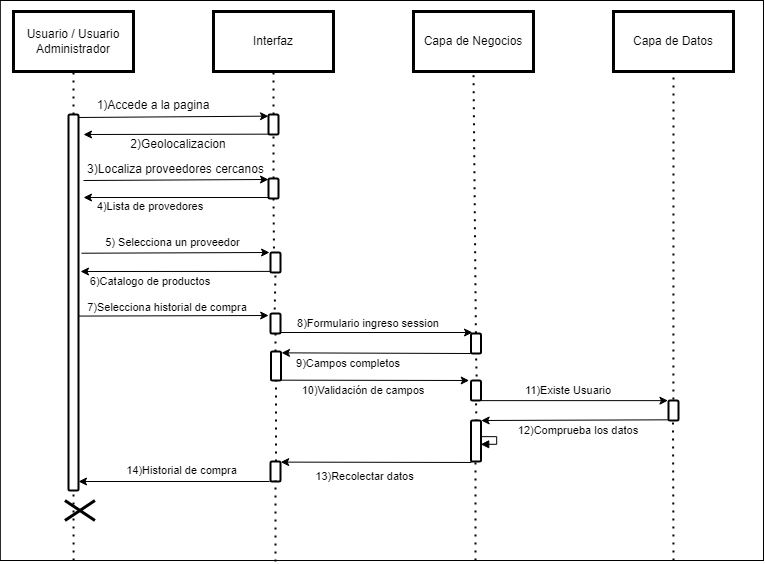

The diagram above was exported from draw.io. Its source (the exported page's mxGraphModel, read from the mxfile embedded in the PNG):
<mxGraphModel dx="1073" dy="621" grid="1" gridSize="10" guides="1" tooltips="1" connect="1" arrows="1" fold="1" page="1" pageScale="1" pageWidth="827" pageHeight="1169" math="0" shadow="0">
  <root>
    <mxCell id="0" />
    <mxCell id="1" parent="0" />
    <mxCell id="TUoGGjWSU5HG-iF8_BcV-61" value="" style="rounded=0;whiteSpace=wrap;html=1;" parent="1" vertex="1">
      <mxGeometry x="36.83" y="40" width="763.17" height="560" as="geometry" />
    </mxCell>
    <mxCell id="TUoGGjWSU5HG-iF8_BcV-1" value="Usuario / Usuario Administrador" style="rounded=0;whiteSpace=wrap;html=1;shadow=0;strokeColor=#000000;fillColor=#FFFFFF;glass=0;gradientColor=none;fillStyle=auto;strokeWidth=3;" parent="1" vertex="1">
      <mxGeometry x="50" y="51" width="120" height="60" as="geometry" />
    </mxCell>
    <mxCell id="TUoGGjWSU5HG-iF8_BcV-2" value="Interfaz" style="rounded=0;whiteSpace=wrap;html=1;shadow=0;strokeColor=#000000;fillColor=#FFFFFF;glass=0;gradientColor=none;fillStyle=auto;strokeWidth=3;" parent="1" vertex="1">
      <mxGeometry x="250" y="51" width="120" height="60" as="geometry" />
    </mxCell>
    <mxCell id="TUoGGjWSU5HG-iF8_BcV-3" value="Capa de Negocios" style="rounded=0;whiteSpace=wrap;html=1;shadow=0;strokeColor=#000000;fillColor=#FFFFFF;glass=0;gradientColor=none;fillStyle=auto;strokeWidth=3;" parent="1" vertex="1">
      <mxGeometry x="450" y="51" width="120" height="60" as="geometry" />
    </mxCell>
    <mxCell id="TUoGGjWSU5HG-iF8_BcV-4" value="Capa de Datos" style="rounded=0;whiteSpace=wrap;html=1;shadow=0;strokeColor=#000000;fillColor=#FFFFFF;glass=0;gradientColor=none;fillStyle=auto;strokeWidth=3;" parent="1" vertex="1">
      <mxGeometry x="650" y="51" width="120" height="60" as="geometry" />
    </mxCell>
    <mxCell id="TUoGGjWSU5HG-iF8_BcV-5" value="" style="endArrow=none;dashed=1;html=1;dashPattern=1 3;strokeWidth=2;rounded=0;entryX=0.5;entryY=1;entryDx=0;entryDy=0;startArrow=none;" parent="1" source="TUoGGjWSU5HG-iF8_BcV-54" target="TUoGGjWSU5HG-iF8_BcV-1" edge="1">
      <mxGeometry width="50" height="50" relative="1" as="geometry">
        <mxPoint x="110" y="602.6666768391927" as="sourcePoint" />
        <mxPoint x="248.33000000000004" y="160" as="targetPoint" />
      </mxGeometry>
    </mxCell>
    <mxCell id="TUoGGjWSU5HG-iF8_BcV-6" value="" style="endArrow=none;dashed=1;html=1;dashPattern=1 3;strokeWidth=2;rounded=0;entryX=0.5;entryY=1;entryDx=0;entryDy=0;startArrow=none;" parent="1" source="TUoGGjWSU5HG-iF8_BcV-10" target="TUoGGjWSU5HG-iF8_BcV-2" edge="1">
      <mxGeometry width="50" height="50" relative="1" as="geometry">
        <mxPoint x="310" y="730" as="sourcePoint" />
        <mxPoint x="380" y="193" as="targetPoint" />
      </mxGeometry>
    </mxCell>
    <mxCell id="TUoGGjWSU5HG-iF8_BcV-7" value="" style="endArrow=none;dashed=1;html=1;dashPattern=1 3;strokeWidth=2;rounded=0;entryX=0.5;entryY=1;entryDx=0;entryDy=0;startArrow=none;exitX=0.489;exitY=-0.008;exitDx=0;exitDy=0;exitPerimeter=0;" parent="1" source="TUoGGjWSU5HG-iF8_BcV-40" target="TUoGGjWSU5HG-iF8_BcV-3" edge="1">
      <mxGeometry width="50" height="50" relative="1" as="geometry">
        <mxPoint x="515.6299999999999" y="390.88" as="sourcePoint" />
        <mxPoint x="1267" y="41" as="targetPoint" />
      </mxGeometry>
    </mxCell>
    <mxCell id="TUoGGjWSU5HG-iF8_BcV-8" value="" style="endArrow=none;dashed=1;html=1;dashPattern=1 3;strokeWidth=2;rounded=0;entryX=0.5;entryY=1;entryDx=0;entryDy=0;startArrow=none;exitX=0.488;exitY=-0.049;exitDx=0;exitDy=0;exitPerimeter=0;" parent="1" source="TUoGGjWSU5HG-iF8_BcV-48" target="TUoGGjWSU5HG-iF8_BcV-4" edge="1">
      <mxGeometry width="50" height="50" relative="1" as="geometry">
        <mxPoint x="710" y="530" as="sourcePoint" />
        <mxPoint x="1277" y="51" as="targetPoint" />
      </mxGeometry>
    </mxCell>
    <mxCell id="TUoGGjWSU5HG-iF8_BcV-9" value="" style="endArrow=none;dashed=1;html=1;dashPattern=1 3;strokeWidth=2;rounded=0;entryX=0.5;entryY=1;entryDx=0;entryDy=0;startArrow=none;" parent="1" source="TUoGGjWSU5HG-iF8_BcV-16" target="TUoGGjWSU5HG-iF8_BcV-10" edge="1">
      <mxGeometry width="50" height="50" relative="1" as="geometry">
        <mxPoint x="310" y="730" as="sourcePoint" />
        <mxPoint x="310" y="111" as="targetPoint" />
      </mxGeometry>
    </mxCell>
    <mxCell id="TUoGGjWSU5HG-iF8_BcV-10" value="" style="html=1;points=[];perimeter=orthogonalPerimeter;rounded=1;shadow=0;glass=0;fillStyle=auto;strokeColor=#000000;strokeWidth=2;fillColor=#FFFFFF;gradientColor=none;sketch=0;" parent="1" vertex="1">
      <mxGeometry x="305" y="154" width="10" height="20" as="geometry" />
    </mxCell>
    <mxCell id="TUoGGjWSU5HG-iF8_BcV-11" value="" style="endArrow=classic;html=1;rounded=0;exitX=0.867;exitY=0.004;exitDx=0;exitDy=0;exitPerimeter=0;entryX=0;entryY=0.083;entryDx=0;entryDy=0;entryPerimeter=0;" parent="1" target="TUoGGjWSU5HG-iF8_BcV-10" edge="1">
      <mxGeometry width="50" height="50" relative="1" as="geometry">
        <mxPoint x="114" y="157" as="sourcePoint" />
        <mxPoint x="270" y="230" as="targetPoint" />
      </mxGeometry>
    </mxCell>
    <mxCell id="TUoGGjWSU5HG-iF8_BcV-12" value="1)Accede a la pagina" style="text;html=1;align=center;verticalAlign=middle;whiteSpace=wrap;rounded=0;" parent="1" vertex="1">
      <mxGeometry x="130" y="135" width="120" height="19" as="geometry" />
    </mxCell>
    <mxCell id="TUoGGjWSU5HG-iF8_BcV-13" value="" style="endArrow=classic;html=1;rounded=0;exitX=0;exitY=0.983;exitDx=0;exitDy=0;exitPerimeter=0;" parent="1" source="TUoGGjWSU5HG-iF8_BcV-10" edge="1">
      <mxGeometry width="50" height="50" relative="1" as="geometry">
        <mxPoint x="220" y="280" as="sourcePoint" />
        <mxPoint x="120" y="174" as="targetPoint" />
      </mxGeometry>
    </mxCell>
    <mxCell id="TUoGGjWSU5HG-iF8_BcV-14" value="2)Geolocalizacion" style="text;html=1;align=center;verticalAlign=middle;whiteSpace=wrap;rounded=0;" parent="1" vertex="1">
      <mxGeometry x="122.67" y="174" width="184.33" height="19" as="geometry" />
    </mxCell>
    <mxCell id="TUoGGjWSU5HG-iF8_BcV-15" value="" style="endArrow=none;dashed=1;html=1;dashPattern=1 3;strokeWidth=2;rounded=0;entryX=0.5;entryY=1;entryDx=0;entryDy=0;startArrow=none;exitX=0.368;exitY=0.998;exitDx=0;exitDy=0;exitPerimeter=0;" parent="1" source="TUoGGjWSU5HG-iF8_BcV-32" target="TUoGGjWSU5HG-iF8_BcV-16" edge="1">
      <mxGeometry width="50" height="50" relative="1" as="geometry">
        <mxPoint x="310" y="730" as="sourcePoint" />
        <mxPoint x="310" y="174" as="targetPoint" />
      </mxGeometry>
    </mxCell>
    <mxCell id="TUoGGjWSU5HG-iF8_BcV-16" value="" style="html=1;points=[];perimeter=orthogonalPerimeter;rounded=1;shadow=0;glass=0;fillStyle=auto;strokeColor=#000000;strokeWidth=2;fillColor=#FFFFFF;gradientColor=none;sketch=0;" parent="1" vertex="1">
      <mxGeometry x="305" y="218" width="10" height="20" as="geometry" />
    </mxCell>
    <mxCell id="TUoGGjWSU5HG-iF8_BcV-17" value="" style="endArrow=classic;html=1;rounded=0;entryX=0;entryY=0.05;entryDx=0;entryDy=0;entryPerimeter=0;" parent="1" target="TUoGGjWSU5HG-iF8_BcV-16" edge="1">
      <mxGeometry width="50" height="50" relative="1" as="geometry">
        <mxPoint x="120" y="220" as="sourcePoint" />
        <mxPoint x="270" y="230" as="targetPoint" />
      </mxGeometry>
    </mxCell>
    <mxCell id="TUoGGjWSU5HG-iF8_BcV-18" value="3)Localiza proveedores cercanos" style="text;html=1;align=center;verticalAlign=middle;whiteSpace=wrap;rounded=0;" parent="1" vertex="1">
      <mxGeometry x="118.5" y="199" width="186.5" height="19" as="geometry" />
    </mxCell>
    <mxCell id="TUoGGjWSU5HG-iF8_BcV-19" value="" style="endArrow=classic;html=1;rounded=0;exitX=0.067;exitY=0.95;exitDx=0;exitDy=0;exitPerimeter=0;" parent="1" source="TUoGGjWSU5HG-iF8_BcV-16" edge="1">
      <mxGeometry width="50" height="50" relative="1" as="geometry">
        <mxPoint x="220" y="280" as="sourcePoint" />
        <mxPoint x="120" y="237" as="targetPoint" />
      </mxGeometry>
    </mxCell>
    <mxCell id="TUoGGjWSU5HG-iF8_BcV-20" value="4)Lista de provedores" style="text;html=1;align=center;verticalAlign=middle;whiteSpace=wrap;rounded=0;fontSize=11;" parent="1" vertex="1">
      <mxGeometry x="131.44" y="240" width="111.5" height="11.5" as="geometry" />
    </mxCell>
    <mxCell id="TUoGGjWSU5HG-iF8_BcV-21" value="" style="endArrow=classic;html=1;rounded=0;entryX=0.067;entryY=0.017;entryDx=0;entryDy=0;entryPerimeter=0;exitX=1.26;exitY=0.529;exitDx=0;exitDy=0;exitPerimeter=0;" parent="1" edge="1">
      <mxGeometry width="50" height="50" relative="1" as="geometry">
        <mxPoint x="117.96999999999991" y="292.71500000000003" as="sourcePoint" />
        <mxPoint x="306.04" y="291.9999999999999" as="targetPoint" />
      </mxGeometry>
    </mxCell>
    <mxCell id="TUoGGjWSU5HG-iF8_BcV-22" value="5) Selecciona un proveedor" style="text;html=1;align=center;verticalAlign=middle;whiteSpace=wrap;rounded=0;fontSize=11;" parent="1" vertex="1">
      <mxGeometry x="126.83" y="272" width="165" height="20" as="geometry" />
    </mxCell>
    <mxCell id="TUoGGjWSU5HG-iF8_BcV-23" value="" style="endArrow=classic;html=1;rounded=0;exitX=0.9;exitY=0.95;exitDx=0;exitDy=0;exitPerimeter=0;entryX=0.15;entryY=-0.05;entryDx=0;entryDy=0;entryPerimeter=0;" parent="1" source="TUoGGjWSU5HG-iF8_BcV-38" target="TUoGGjWSU5HG-iF8_BcV-40" edge="1">
      <mxGeometry width="50" height="50" relative="1" as="geometry">
        <mxPoint x="303.5" y="372.15999999999997" as="sourcePoint" />
        <mxPoint x="507.66999999999985" y="371.84000000000003" as="targetPoint" />
      </mxGeometry>
    </mxCell>
    <mxCell id="TUoGGjWSU5HG-iF8_BcV-24" value="8)Formulario ingreso session" style="text;html=1;align=center;verticalAlign=middle;whiteSpace=wrap;rounded=0;fontSize=11;" parent="1" vertex="1">
      <mxGeometry x="330" y="353" width="150" height="20" as="geometry" />
    </mxCell>
    <mxCell id="TUoGGjWSU5HG-iF8_BcV-25" value="" style="endArrow=classic;html=1;rounded=0;exitX=1.007;exitY=1.007;exitDx=0;exitDy=0;exitPerimeter=0;entryX=-0.057;entryY=0.007;entryDx=0;entryDy=0;entryPerimeter=0;" parent="1" source="TUoGGjWSU5HG-iF8_BcV-46" target="TUoGGjWSU5HG-iF8_BcV-48" edge="1">
      <mxGeometry width="50" height="50" relative="1" as="geometry">
        <mxPoint x="496.8299999999999" y="550.34" as="sourcePoint" />
        <mxPoint x="660" y="550" as="targetPoint" />
      </mxGeometry>
    </mxCell>
    <mxCell id="TUoGGjWSU5HG-iF8_BcV-26" value="9)Campos completos" style="text;html=1;align=center;verticalAlign=middle;whiteSpace=wrap;rounded=0;fontSize=11;" parent="1" vertex="1">
      <mxGeometry x="330" y="393" width="110" height="20" as="geometry" />
    </mxCell>
    <mxCell id="TUoGGjWSU5HG-iF8_BcV-27" value="" style="endArrow=classic;html=1;rounded=0;entryX=1.017;entryY=0;entryDx=0;entryDy=0;entryPerimeter=0;exitX=-0.067;exitY=0.967;exitDx=0;exitDy=0;exitPerimeter=0;" parent="1" source="TUoGGjWSU5HG-iF8_BcV-48" target="TUoGGjWSU5HG-iF8_BcV-50" edge="1">
      <mxGeometry width="50" height="50" relative="1" as="geometry">
        <mxPoint x="660" y="570" as="sourcePoint" />
        <mxPoint x="510" y="574" as="targetPoint" />
      </mxGeometry>
    </mxCell>
    <mxCell id="TUoGGjWSU5HG-iF8_BcV-28" value="12)Comprueba los datos" style="text;html=1;align=center;verticalAlign=middle;whiteSpace=wrap;rounded=0;fontSize=11;" parent="1" vertex="1">
      <mxGeometry x="550" y="460" width="130" height="20" as="geometry" />
    </mxCell>
    <mxCell id="TUoGGjWSU5HG-iF8_BcV-29" value="" style="endArrow=classic;html=1;rounded=0;entryX=1.02;entryY=0.03;entryDx=0;entryDy=0;entryPerimeter=0;exitX=0.043;exitY=1.024;exitDx=0;exitDy=0;exitPerimeter=0;" parent="1" source="TUoGGjWSU5HG-iF8_BcV-50" target="TUoGGjWSU5HG-iF8_BcV-51" edge="1">
      <mxGeometry width="50" height="50" relative="1" as="geometry">
        <mxPoint x="450" y="600" as="sourcePoint" />
        <mxPoint x="282.83" y="806" as="targetPoint" />
      </mxGeometry>
    </mxCell>
    <mxCell id="TUoGGjWSU5HG-iF8_BcV-30" value="" style="edgeStyle=orthogonalEdgeStyle;html=1;align=left;spacingLeft=2;endArrow=block;rounded=0;entryX=0.97;entryY=0.581;entryDx=0;entryDy=0;entryPerimeter=0;exitX=1.013;exitY=0.394;exitDx=0;exitDy=0;exitPerimeter=0;" parent="1" source="TUoGGjWSU5HG-iF8_BcV-50" target="TUoGGjWSU5HG-iF8_BcV-50" edge="1">
      <mxGeometry relative="1" as="geometry">
        <mxPoint x="523.17" y="476.99" as="sourcePoint" />
        <Array as="points">
          <mxPoint x="533.17" y="476" />
          <mxPoint x="533.17" y="484" />
        </Array>
        <mxPoint x="523.17" y="483.99" as="targetPoint" />
      </mxGeometry>
    </mxCell>
    <mxCell id="TUoGGjWSU5HG-iF8_BcV-31" value="" style="endArrow=none;dashed=1;html=1;dashPattern=1 3;strokeWidth=2;rounded=0;entryX=0.5;entryY=1;entryDx=0;entryDy=0;startArrow=none;exitX=0.368;exitY=0.998;exitDx=0;exitDy=0;exitPerimeter=0;" parent="1" source="TUoGGjWSU5HG-iF8_BcV-38" target="TUoGGjWSU5HG-iF8_BcV-32" edge="1">
      <mxGeometry width="50" height="50" relative="1" as="geometry">
        <mxPoint x="313" y="529" as="sourcePoint" />
        <mxPoint x="310" y="238" as="targetPoint" />
      </mxGeometry>
    </mxCell>
    <mxCell id="TUoGGjWSU5HG-iF8_BcV-32" value="" style="html=1;points=[];perimeter=orthogonalPerimeter;rounded=1;shadow=0;glass=0;fillStyle=auto;strokeColor=#000000;strokeWidth=2;fillColor=#FFFFFF;gradientColor=none;sketch=0;" parent="1" vertex="1">
      <mxGeometry x="307" y="292" width="10" height="20" as="geometry" />
    </mxCell>
    <mxCell id="TUoGGjWSU5HG-iF8_BcV-33" value="" style="endArrow=classic;html=1;rounded=0;exitX=0.007;exitY=0.946;exitDx=0;exitDy=0;exitPerimeter=0;entryX=0;entryY=0;entryDx=0;entryDy=0;" parent="1" source="TUoGGjWSU5HG-iF8_BcV-32" target="TUoGGjWSU5HG-iF8_BcV-34" edge="1">
      <mxGeometry width="50" height="50" relative="1" as="geometry">
        <mxPoint x="400" y="345" as="sourcePoint" />
        <mxPoint x="170" y="555" as="targetPoint" />
      </mxGeometry>
    </mxCell>
    <mxCell id="TUoGGjWSU5HG-iF8_BcV-34" value="6)Catalogo de productos" style="text;html=1;align=center;verticalAlign=middle;whiteSpace=wrap;rounded=0;fontSize=11;" parent="1" vertex="1">
      <mxGeometry x="117" y="311" width="140.38" height="20" as="geometry" />
    </mxCell>
    <mxCell id="TUoGGjWSU5HG-iF8_BcV-35" value="" style="endArrow=classic;html=1;rounded=0;exitX=0.983;exitY=0.622;exitDx=0;exitDy=0;exitPerimeter=0;entryX=-0.183;entryY=0.1;entryDx=0;entryDy=0;entryPerimeter=0;" parent="1" target="TUoGGjWSU5HG-iF8_BcV-38" edge="1">
      <mxGeometry width="50" height="50" relative="1" as="geometry">
        <mxPoint x="114.82999999999993" y="355.59000000000003" as="sourcePoint" />
        <mxPoint x="450" y="306" as="targetPoint" />
      </mxGeometry>
    </mxCell>
    <mxCell id="TUoGGjWSU5HG-iF8_BcV-36" value="7)Selecciona historial de compra&amp;nbsp;" style="text;html=1;align=center;verticalAlign=middle;whiteSpace=wrap;rounded=0;fontSize=11;" parent="1" vertex="1">
      <mxGeometry x="118.83" y="340" width="173" height="13" as="geometry" />
    </mxCell>
    <mxCell id="TUoGGjWSU5HG-iF8_BcV-37" value="" style="endArrow=none;dashed=1;html=1;dashPattern=1 3;strokeWidth=2;rounded=0;entryX=0.5;entryY=1;entryDx=0;entryDy=0;startArrow=none;" parent="1" source="TUoGGjWSU5HG-iF8_BcV-43" target="TUoGGjWSU5HG-iF8_BcV-38" edge="1">
      <mxGeometry width="50" height="50" relative="1" as="geometry">
        <mxPoint x="312" y="530" as="sourcePoint" />
        <mxPoint x="312" y="313" as="targetPoint" />
      </mxGeometry>
    </mxCell>
    <mxCell id="TUoGGjWSU5HG-iF8_BcV-38" value="" style="html=1;points=[];perimeter=orthogonalPerimeter;rounded=1;shadow=0;glass=0;fillStyle=auto;strokeColor=#000000;strokeWidth=2;fillColor=#FFFFFF;gradientColor=none;sketch=0;" parent="1" vertex="1">
      <mxGeometry x="307" y="353" width="10" height="20" as="geometry" />
    </mxCell>
    <mxCell id="TUoGGjWSU5HG-iF8_BcV-39" value="" style="endArrow=none;dashed=1;html=1;dashPattern=1 3;strokeWidth=2;rounded=0;entryX=0.5;entryY=1;entryDx=0;entryDy=0;startArrow=none;exitX=0.632;exitY=1.004;exitDx=0;exitDy=0;exitPerimeter=0;" parent="1" source="TUoGGjWSU5HG-iF8_BcV-46" target="TUoGGjWSU5HG-iF8_BcV-40" edge="1">
      <mxGeometry width="50" height="50" relative="1" as="geometry">
        <mxPoint x="517" y="532" as="sourcePoint" />
        <mxPoint x="510" y="111" as="targetPoint" />
      </mxGeometry>
    </mxCell>
    <mxCell id="TUoGGjWSU5HG-iF8_BcV-40" value="" style="html=1;points=[];perimeter=orthogonalPerimeter;rounded=1;shadow=0;glass=0;fillStyle=auto;strokeColor=#000000;strokeWidth=2;fillColor=#FFFFFF;gradientColor=none;sketch=0;" parent="1" vertex="1">
      <mxGeometry x="507.5" y="373" width="10" height="20" as="geometry" />
    </mxCell>
    <mxCell id="TUoGGjWSU5HG-iF8_BcV-41" value="" style="endArrow=classic;html=1;rounded=0;exitX=-0.05;exitY=1;exitDx=0;exitDy=0;exitPerimeter=0;entryX=1.05;entryY=0.047;entryDx=0;entryDy=0;entryPerimeter=0;" parent="1" source="TUoGGjWSU5HG-iF8_BcV-40" target="TUoGGjWSU5HG-iF8_BcV-43" edge="1">
      <mxGeometry width="50" height="50" relative="1" as="geometry">
        <mxPoint x="400" y="380" as="sourcePoint" />
        <mxPoint x="450" y="330" as="targetPoint" />
      </mxGeometry>
    </mxCell>
    <mxCell id="TUoGGjWSU5HG-iF8_BcV-42" value="" style="endArrow=none;dashed=1;html=1;dashPattern=1 3;strokeWidth=2;rounded=0;entryX=0.5;entryY=1;entryDx=0;entryDy=0;startArrow=none;" parent="1" source="TUoGGjWSU5HG-iF8_BcV-51" target="TUoGGjWSU5HG-iF8_BcV-43" edge="1">
      <mxGeometry width="50" height="50" relative="1" as="geometry">
        <mxPoint x="312" y="530" as="sourcePoint" />
        <mxPoint x="312" y="373" as="targetPoint" />
      </mxGeometry>
    </mxCell>
    <mxCell id="TUoGGjWSU5HG-iF8_BcV-43" value="" style="html=1;points=[];perimeter=orthogonalPerimeter;rounded=1;shadow=0;glass=0;fillStyle=auto;strokeColor=#000000;strokeWidth=2;fillColor=#FFFFFF;gradientColor=none;sketch=0;" parent="1" vertex="1">
      <mxGeometry x="307.5" y="391" width="10" height="29" as="geometry" />
    </mxCell>
    <mxCell id="TUoGGjWSU5HG-iF8_BcV-44" value="" style="endArrow=classic;html=1;rounded=0;exitX=0.983;exitY=0.989;exitDx=0;exitDy=0;exitPerimeter=0;entryX=-0.183;entryY=0;entryDx=0;entryDy=0;entryPerimeter=0;" parent="1" source="TUoGGjWSU5HG-iF8_BcV-43" target="TUoGGjWSU5HG-iF8_BcV-46" edge="1">
      <mxGeometry width="50" height="50" relative="1" as="geometry">
        <mxPoint x="340" y="460" as="sourcePoint" />
        <mxPoint x="390" y="410" as="targetPoint" />
      </mxGeometry>
    </mxCell>
    <mxCell id="TUoGGjWSU5HG-iF8_BcV-45" value="" style="endArrow=none;dashed=1;html=1;dashPattern=1 3;strokeWidth=2;rounded=0;entryX=0.5;entryY=1;entryDx=0;entryDy=0;startArrow=none;exitX=0.627;exitY=0.997;exitDx=0;exitDy=0;exitPerimeter=0;" parent="1" source="TUoGGjWSU5HG-iF8_BcV-50" target="TUoGGjWSU5HG-iF8_BcV-46" edge="1">
      <mxGeometry width="50" height="50" relative="1" as="geometry">
        <mxPoint x="517" y="532" as="sourcePoint" />
        <mxPoint x="513" y="393" as="targetPoint" />
      </mxGeometry>
    </mxCell>
    <mxCell id="TUoGGjWSU5HG-iF8_BcV-46" value="" style="html=1;points=[];perimeter=orthogonalPerimeter;rounded=1;shadow=0;glass=0;fillStyle=auto;strokeColor=#000000;strokeWidth=2;fillColor=#FFFFFF;gradientColor=none;sketch=0;" parent="1" vertex="1">
      <mxGeometry x="507.5" y="420" width="10" height="20" as="geometry" />
    </mxCell>
    <mxCell id="TUoGGjWSU5HG-iF8_BcV-47" value="10)Validación de campos" style="text;html=1;align=center;verticalAlign=middle;whiteSpace=wrap;rounded=0;fontSize=11;" parent="1" vertex="1">
      <mxGeometry x="330" y="420" width="140" height="20" as="geometry" />
    </mxCell>
    <mxCell id="TUoGGjWSU5HG-iF8_BcV-48" value="" style="html=1;points=[];perimeter=orthogonalPerimeter;rounded=1;shadow=0;glass=0;fillStyle=auto;strokeColor=#000000;strokeWidth=2;fillColor=#FFFFFF;gradientColor=none;sketch=0;" parent="1" vertex="1">
      <mxGeometry x="705" y="440" width="10" height="20" as="geometry" />
    </mxCell>
    <mxCell id="TUoGGjWSU5HG-iF8_BcV-49" value="11)Existe Usuario" style="text;html=1;align=center;verticalAlign=middle;whiteSpace=wrap;rounded=0;fontSize=11;" parent="1" vertex="1">
      <mxGeometry x="550" y="420" width="110" height="20" as="geometry" />
    </mxCell>
    <mxCell id="TUoGGjWSU5HG-iF8_BcV-50" value="" style="html=1;points=[];perimeter=orthogonalPerimeter;rounded=1;shadow=0;glass=0;fillStyle=auto;strokeColor=#000000;strokeWidth=2;fillColor=#FFFFFF;gradientColor=none;sketch=0;" parent="1" vertex="1">
      <mxGeometry x="507.5" y="460" width="10" height="41" as="geometry" />
    </mxCell>
    <mxCell id="TUoGGjWSU5HG-iF8_BcV-51" value="" style="html=1;points=[];perimeter=orthogonalPerimeter;rounded=1;shadow=0;glass=0;fillStyle=auto;strokeColor=#000000;strokeWidth=2;fillColor=#FFFFFF;gradientColor=none;sketch=0;" parent="1" vertex="1">
      <mxGeometry x="307" y="501" width="10" height="20" as="geometry" />
    </mxCell>
    <mxCell id="TUoGGjWSU5HG-iF8_BcV-52" value="" style="endArrow=classic;html=1;rounded=0;entryX=1.02;entryY=0.03;entryDx=0;entryDy=0;entryPerimeter=0;exitX=0.043;exitY=1.024;exitDx=0;exitDy=0;exitPerimeter=0;" parent="1" edge="1">
      <mxGeometry width="50" height="50" relative="1" as="geometry">
        <mxPoint x="306.00000000000006" y="521" as="sourcePoint" />
        <mxPoint x="115" y="521" as="targetPoint" />
      </mxGeometry>
    </mxCell>
    <mxCell id="TUoGGjWSU5HG-iF8_BcV-53" value="14)Historial de compra" style="text;html=1;align=center;verticalAlign=middle;whiteSpace=wrap;rounded=0;fontSize=11;" parent="1" vertex="1">
      <mxGeometry x="156.83" y="500" width="123.17" height="20" as="geometry" />
    </mxCell>
    <mxCell id="TUoGGjWSU5HG-iF8_BcV-55" value="" style="endArrow=none;dashed=1;html=1;dashPattern=1 3;strokeWidth=2;rounded=0;entryX=0.5;entryY=1;entryDx=0;entryDy=0;startArrow=none;exitX=0.096;exitY=1;exitDx=0;exitDy=0;exitPerimeter=0;" parent="1" source="TUoGGjWSU5HG-iF8_BcV-61" target="TUoGGjWSU5HG-iF8_BcV-54" edge="1">
      <mxGeometry width="50" height="50" relative="1" as="geometry">
        <mxPoint x="110" y="590" as="sourcePoint" />
        <mxPoint x="110" y="111" as="targetPoint" />
      </mxGeometry>
    </mxCell>
    <mxCell id="TUoGGjWSU5HG-iF8_BcV-54" value="" style="html=1;points=[];perimeter=orthogonalPerimeter;rounded=1;shadow=0;glass=0;fillStyle=auto;strokeColor=#000000;strokeWidth=2;fillColor=#FFFFFF;gradientColor=none;sketch=0;" parent="1" vertex="1">
      <mxGeometry x="105" y="154" width="10" height="376" as="geometry" />
    </mxCell>
    <mxCell id="TUoGGjWSU5HG-iF8_BcV-56" value="13)Recolectar datos" style="text;html=1;align=center;verticalAlign=middle;whiteSpace=wrap;rounded=0;fontSize=11;" parent="1" vertex="1">
      <mxGeometry x="339.83000000000004" y="506" width="123.17" height="20" as="geometry" />
    </mxCell>
    <mxCell id="TUoGGjWSU5HG-iF8_BcV-57" value="" style="endArrow=none;dashed=1;html=1;dashPattern=1 3;strokeWidth=2;rounded=0;entryX=0.5;entryY=1;entryDx=0;entryDy=0;startArrow=none;" parent="1" edge="1">
      <mxGeometry width="50" height="50" relative="1" as="geometry">
        <mxPoint x="312" y="601" as="sourcePoint" />
        <mxPoint x="312" y="520" as="targetPoint" />
      </mxGeometry>
    </mxCell>
    <mxCell id="TUoGGjWSU5HG-iF8_BcV-58" value="" style="endArrow=none;dashed=1;html=1;dashPattern=1 3;strokeWidth=2;rounded=0;entryX=0.5;entryY=1;entryDx=0;entryDy=0;startArrow=none;" parent="1" edge="1">
      <mxGeometry width="50" height="50" relative="1" as="geometry">
        <mxPoint x="512" y="600" as="sourcePoint" />
        <mxPoint x="512" y="501" as="targetPoint" />
      </mxGeometry>
    </mxCell>
    <mxCell id="TUoGGjWSU5HG-iF8_BcV-59" value="" style="endArrow=none;dashed=1;html=1;dashPattern=1 3;strokeWidth=2;rounded=0;entryX=0.5;entryY=1;entryDx=0;entryDy=0;startArrow=none;" parent="1" edge="1">
      <mxGeometry width="50" height="50" relative="1" as="geometry">
        <mxPoint x="710" y="600" as="sourcePoint" />
        <mxPoint x="709.5" y="460" as="targetPoint" />
      </mxGeometry>
    </mxCell>
    <mxCell id="TUoGGjWSU5HG-iF8_BcV-60" value="" style="shape=umlDestroy;whiteSpace=wrap;html=1;strokeWidth=3;targetShapes=umlLifeline;" parent="1" vertex="1">
      <mxGeometry x="101.44" y="540" width="30" height="20" as="geometry" />
    </mxCell>
  </root>
</mxGraphModel>